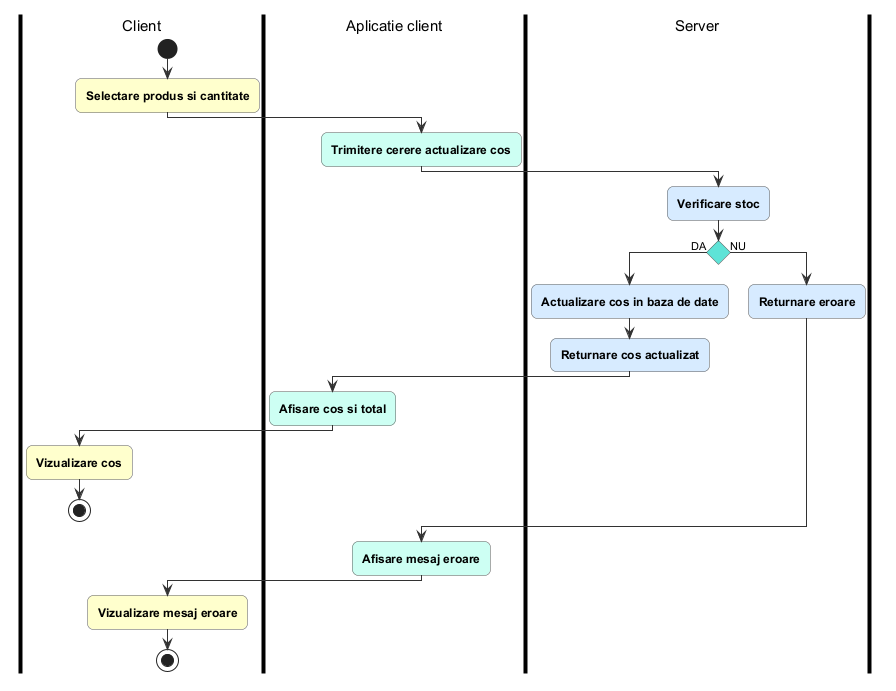

The diagram above was rendered by PlantUML. Its source (embedded in the PNG):
@startuml gestionare_cos
!include ../_stil_activitati.iuml

|Client|
start
$A("Selectare produs si cantitate")
|Aplicatie client|
$C("Trimitere cerere actualizare cos")
|Server|
$S("Verificare stoc")
if () then (DA)
  $S("Actualizare cos in baza de date")
  $S("Returnare cos actualizat")
  |Aplicatie client|
  $C("Afisare cos si total")
  |Client|
  $A("Vizualizare cos")
  stop
else (NU)
  |Server|
  $S("Returnare eroare")
endif
|Aplicatie client|
$C("Afisare mesaj eroare")
|Client|
$A("Vizualizare mesaj eroare")
stop
@enduml